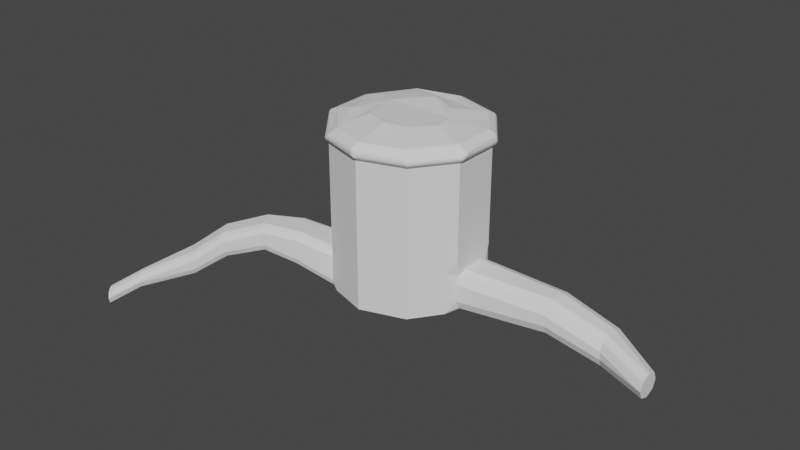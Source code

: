 # Source: Stump.blend  (saved by Blender 3.3.6; exported with 4.5.12 LTS)
import bpy
from mathutils import Matrix  # noqa: F401  (used for matrix-valued properties, if any)

bpy.ops.wm.read_factory_settings(use_empty=True)
scene = bpy.context.scene
scene.name = 'Scene'

# ---- collections
col_collection = bpy.data.collections.new('Collection'); scene.collection.children.link(col_collection)

# ---- world
world_world = bpy.data.worlds.new('World'); scene.world = world_world
world_world.use_nodes = True; world_world.node_tree.nodes.clear()
_N = world_world.node_tree.nodes; _L = world_world.node_tree.links
n0 = _N.new('ShaderNodeOutputWorld'); n0.name = 'World Output'; n0.location = (300, 300)
n1 = _N.new('ShaderNodeBackground'); n1.name = 'Background'; n1.location = (10, 300)
n1.inputs[0].default_value = (0.05088, 0.05088, 0.05088, 1.0)
_L.new(n1.outputs[0], n0.inputs[0])
n0.is_active_output = True
world_world.color = (0.05088, 0.05088, 0.05088)
world_world.use_sun_shadow = False
world_world.sun_shadow_jitter_overblur = 0.0

# ---- meshes
me_circle = bpy.data.meshes.new('Circle')
me_circle.from_pydata([(0.003077, 0.643, 1.293), (-0.3678, 0.522, 1.306), (-0.6084, 0.1987, 1.293), (-0.6084, -0.1987, 1.293), (-0.3748, -0.5202, 1.293), (0.003077, -0.643, 1.293), (0.381, -0.5202, 1.293), (0.6146, -0.1987, 1.293), (0.6146, 0.1987, 1.293), (0.381, 0.5202, 1.293), (0.01996, 0.4943, 1.446), (-0.2952, 0.4179, 1.479), (-0.4891, 0.1589, 1.466), (-0.4551, -0.2023, 1.481), (-0.3023, -0.4161, 1.466), (-5.554e-10, -0.5143, 1.466), (0.3023, -0.4161, 1.466), (0.4891, -0.1589, 1.466), (0.4962, 0.1763, 1.456), (0.3023, 0.4161, 1.466), (-0.02714, 0.3341, 1.519), (-0.1801, 0.2594, 1.506), (-0.3028, 0.09839, 1.497), (-0.3028, -0.09839, 1.493), (-0.2188, -0.2348, 1.502), (-0.008544, -0.3183, 1.507), (0.1871, -0.2576, 1.497), (0.3363, -0.08141, 1.499), (0.3028, 0.09839, 1.493), (0.1871, 0.2576, 1.493), (-0.5971, -0.194, 1.446), (-0.5971, 0.194, 1.446), (1.256e-09, 0.6278, 1.446), (0.369, 0.5079, 1.446), (-0.3084, -0.5234, 1.448), (-0.3619, 0.5097, 1.459), (0.5971, 0.194, 1.446), (1.256e-09, -0.6278, 1.446), (-0.03175, 0.7018, 1.387), (0.007845, 0.7015, 1.386), (-0.01497, 0.6932, 1.414), (-0.01195, 0.7042, 1.386), (-0.01459, 0.7042, 1.399), (-0.002498, 0.7009, 1.402), (-0.02509, 0.7023, 1.403), (-0.3987, 0.5822, 1.399), (-0.4118, 0.5642, 1.427), (-0.4306, 0.5605, 1.4), (-0.4065, 0.5781, 1.415), (-0.4181, 0.5735, 1.411), (-0.4261, 0.5656, 1.415), (-0.4158, 0.573, 1.398), (-0.6757, 0.2409, 1.391), (-0.6765, 0.2218, 1.415), (-0.6873, 0.2055, 1.39), (-0.6808, 0.2355, 1.405), (-0.6866, 0.2251, 1.401), (-0.6881, 0.213, 1.404), (-0.6835, 0.2238, 1.389), (-0.6812, -0.1917, 1.387), (-0.6683, -0.2057, 1.414), (-0.6665, -0.2274, 1.385), (-0.6805, -0.1985, 1.402), (-0.6783, -0.2092, 1.398), (-0.6708, -0.2196, 1.402), (-0.6762, -0.2104, 1.385), (-0.3987, -0.5579, 1.372), (-0.3497, -0.5746, 1.399), (-0.3527, -0.5869, 1.368), (-0.3751, -0.567, 1.386), (-0.3661, -0.5779, 1.382), (-0.3524, -0.5842, 1.385), (-0.3773, -0.5751, 1.37), (-0.03173, -0.6907, 1.385), (-0.0147, -0.6792, 1.415), (0.007126, -0.6906, 1.386), (-0.02436, -0.6883, 1.402), (-0.01473, -0.6904, 1.398), (-0.003443, -0.6869, 1.402), (-0.0123, -0.6932, 1.386), (0.3995, -0.5417, 1.411), (0.3814, -0.569, 1.386), (0.392, -0.5576, 1.401), (0.6712, -0.1608, 1.378), (0.6614, -0.1803, 1.402), (0.6706, -0.1699, 1.393), (0.657, 0.2029, 1.386), (0.6376, 0.2184, 1.415), (0.6438, 0.2391, 1.386), (0.6487, 0.2111, 1.402), (0.6482, 0.222, 1.399), (0.6427, 0.23, 1.402), (0.6525, 0.2218, 1.386), (0.3885, 0.5617, 1.414), (0.3809, 0.5802, 1.386), (0.4128, 0.5572, 1.386), (0.3859, 0.5746, 1.402), (0.395, 0.5705, 1.399), (0.3984, 0.5708, 1.386), (0.4023, 0.561, 1.402), (0.4189, 0.5536, 1.367), (0.387, 0.5768, 1.368), (0.4051, 0.5549, 1.334), (0.4045, 0.5673, 1.368), (0.407, 0.5643, 1.354), (0.3968, 0.5682, 1.35), (0.4148, 0.5563, 1.35), (-0.01088, 0.6862, 1.339), (0.01446, 0.6978, 1.368), (0.001686, 0.6955, 1.351), (0.3876, -0.5709, 1.367), (0.4186, -0.5489, 1.367), (0.4051, -0.5549, 1.334), (0.4045, -0.5618, 1.368), (0.4072, -0.5618, 1.354), (0.4151, -0.5543, 1.35), (0.3975, -0.5663, 1.35), (0.6711, -0.171, 1.367), (0.6543, -0.212, 1.334), (0.6561, -0.2194, 1.366), (0.6647, -0.1915, 1.35), (0.664, -0.2052, 1.354), (0.6587, -0.2182, 1.349), (0.6668, -0.1962, 1.367), (-0.3835, 0.5748, 1.36), (-0.4147, 0.5528, 1.36), (-0.3945, 0.5572, 1.348), (-0.4007, 0.5657, 1.361), (0.6618, 0.1998, 1.367), (0.6496, 0.2361, 1.367), (0.6543, 0.212, 1.334), (0.658, 0.2187, 1.368), (0.66, 0.2166, 1.354), (0.6547, 0.226, 1.35), (0.662, 0.2059, 1.35), (-0.02537, -0.6921, 1.368), (0.01397, -0.6923, 1.367), (0.001925, -0.6859, 1.334), (-0.005705, -0.6948, 1.368), (-0.001996, -0.6943, 1.354), (0.009062, -0.6926, 1.35), (-0.01259, -0.6917, 1.35), (0.6193, -0.187, 1.432), (0.5779, -0.1878, 1.45), (0.5971, -0.1745, 1.446), (0.598, -0.1901, 1.443), (0.3572, -0.4916, 1.45), (0.3765, -0.5235, 1.434), (0.3505, -0.5139, 1.446), (0.3677, -0.5077, 1.444), (-0.6529, 0.2322, 1.349), (-0.6645, 0.1966, 1.348), (-0.651, 0.2121, 1.335), (-0.6611, 0.2152, 1.348), (-0.4056, -0.5531, 1.364), (-0.3528, -0.5873, 1.368), (-0.4013, -0.555, 1.334), (-0.3812, -0.5731, 1.367), (-0.3936, -0.5672, 1.353), (-0.3778, -0.5735, 1.35), (-0.4077, -0.5571, 1.349), (-0.6603, -0.2306, 1.367), (-0.655, -0.1989, 1.339), (-0.6605, -0.2154, 1.351), (0.0, 0.6593, 1.34), (0.3875, 0.5334, 0.02118), (0.3875, 0.5334, 1.34), (0.627, 0.2037, 1.34), (0.627, -0.2037, 1.34), (0.3875, -0.5334, 0.02118), (0.3875, -0.5334, 1.34), (0.0, -0.6593, 0.02118), (0.0, -0.6593, 1.34), (-0.3875, -0.5334, 1.34), (-0.627, -0.2037, 1.34), (-0.627, 0.2037, 0.02118), (-0.627, 0.2037, 1.34), (-0.3875, 0.5334, 1.34), (0.3875, 0.5334, 0.3735), (0.3875, -0.5334, 0.3735), (0.0, -0.6593, 0.3735), (-0.627, 0.2037, 0.3735), (0.627, 0.2037, 0.1199), (0.627, 0.1026, 0.02118), (0.5697, 0.2826, 0.02118), (0.627, 0.1741, 0.05011), (0.627, -0.1034, 0.02118), (0.627, -0.2037, 0.1199), (0.5697, -0.2826, 0.02118), (0.627, -0.1743, 0.0501), (0.627, 0.1027, 0.3735), (0.627, 0.2037, 0.2735), (0.5697, 0.2826, 0.3735), (0.627, 0.2037, 0.471), (0.627, 0.1741, 0.3442), (0.627, -0.2037, 0.2734), (0.627, -0.1035, 0.3735), (0.627, -0.2037, 0.471), (0.5697, -0.2826, 0.3735), (0.627, -0.1744, 0.3442), (1.33, 0.2056, 0.2858), (1.33, 0.3068, 0.1857), (1.33, 0.2772, 0.2565), (1.33, 0.3068, 0.09239), (1.33, 0.2055, -0.006425), (1.33, 0.2771, 0.02252), (1.33, 0.06921, -0.006425), (1.33, -0.03114, 0.09238), (1.33, -0.001746, 0.02251), (1.33, -0.03114, 0.1856), (1.33, 0.06913, 0.2858), (1.33, -0.001772, 0.2565), (1.79, 0.2359, 0.1248), (1.79, 0.3373, 0.02465), (1.79, 0.3076, 0.09549), (1.79, 0.3373, -0.04196), (1.79, 0.2357, -0.1408), (1.79, 0.3076, -0.1118), (1.79, 0.1306, -0.1408), (1.79, 0.0302, -0.04197), (1.79, 0.05962, -0.1118), (1.79, 0.0302, 0.02459), (1.79, 0.1305, 0.1248), (1.79, 0.05959, 0.09547), (2.216, 0.114, -0.06862), (2.216, 0.01218, 0.03152), (2.216, 0.08415, 0.002187), (2.216, 0.01203, -0.1656), (2.216, 0.114, -0.06683), (2.216, 0.08411, -0.1367), (2.216, -0.114, -0.06684), (2.216, -0.01344, -0.1656), (2.216, -0.08452, -0.1367), (2.216, -0.01354, 0.03152), (2.216, -0.114, -0.06869), (2.216, -0.08455, 0.002167), (-0.113, 0.6226, 0.02118), (0.0, 0.6593, 0.1166), (0.09027, 0.6299, 0.02118), (-0.03309, 0.6485, 0.04914), (-0.3875, 0.5334, 0.1186), (-0.2728, 0.5706, 0.02118), (-0.4433, 0.4566, 0.02118), (-0.3539, 0.5443, 0.04972), (0.0, 0.6593, 0.2773), (-0.1126, 0.6227, 0.3735), (0.0, 0.6593, 0.4685), (0.09027, 0.6299, 0.3735), (-0.03298, 0.6486, 0.3454), (-0.274, 0.5702, 0.3735), (-0.3875, 0.5334, 0.2741), (-0.4433, 0.4566, 0.3735), (-0.3875, 0.5334, 0.4685), (-0.3543, 0.5442, 0.3444), (-1.468, 0.6253, -0.108), (-1.42, 0.5462, -0.01059), (-1.434, 0.5694, -0.0795), (-1.42, 0.5462, -0.01582), (-1.469, 0.6256, 0.08375), (-1.434, 0.5694, 0.05458), (-1.488, 0.6574, 0.08375), (-1.536, 0.7349, -0.01259), (-1.522, 0.7122, 0.05553), (-1.536, 0.7349, -0.01258), (-1.488, 0.6575, -0.108), (-1.522, 0.7122, -0.08008), (-1.126, 1.162, -0.02718), (-1.091, 1.072, -0.1227), (-1.115, 1.136, -0.09469), (-1.031, 0.9174, -0.1227), (-0.9967, 0.8287, -0.02511), (-1.007, 0.8547, -0.09409), (-1.091, 1.072, 0.1866), (-1.126, 1.162, 0.09024), (-1.115, 1.136, 0.1584), (-0.9967, 0.8287, 0.0869), (-1.031, 0.9177, 0.1866), (-1.007, 0.8547, 0.1574), (-0.4525, 0.9912, 0.3735), (-0.3734, 1.065, 0.2773), (-0.3966, 1.043, 0.3453), (-0.3734, 1.065, 0.1167), (-0.4528, 0.991, 0.02118), (-0.3967, 1.043, 0.04914), (-0.6715, 0.7871, 0.1187), (-0.5947, 0.8587, 0.02118), (-0.649, 0.8081, 0.04975), (-0.6715, 0.7871, 0.274), (-0.5955, 0.858, 0.3735), (-0.6492, 0.8079, 0.3444), (-1.342, -0.7761, 0.359), (-1.31, -0.8314, 0.4177), (-1.334, -0.7952, 0.4019), (-0.3875, -0.5334, 0.08734), (-0.4227, -0.4849, 0.02118), (-0.3307, -0.5518, 0.02118), (-0.3978, -0.5192, 0.04056), (-0.5918, -0.2522, 0.02118), (-0.627, -0.2037, 0.08745), (-0.627, -0.144, 0.02118), (-0.6167, -0.2179, 0.04059), (-1.337, -0.7657, 0.2671), (-1.298, -0.8069, 0.2009), (-1.324, -0.7748, 0.2217), (-1.187, -0.9687, 0.2527), (-1.219, -0.9134, 0.1932), (-1.195, -0.9495, 0.2092), (-0.4227, -0.485, 0.3735), (-0.3875, -0.5334, 0.3083), (-0.3307, -0.5518, 0.3735), (-0.3875, -0.5334, 0.4332), (-0.3978, -0.5192, 0.3544), (-0.627, -0.2037, 0.3082), (-0.5918, -0.2522, 0.3735), (-0.627, -0.2037, 0.4332), (-0.627, -0.144, 0.3735), (-0.6167, -0.2179, 0.3544), (-1.192, -0.979, 0.3445), (-1.232, -0.9378, 0.41), (-1.205, -0.9699, 0.3894), (-1.765, -1.437, -0.04509), (-1.8, -1.389, -0.1096), (-1.775, -1.423, -0.09073), (-1.8, -1.389, 0.0296), (-1.765, -1.437, -0.03571), (-1.775, -1.423, 0.01047), (-1.824, -1.356, -0.1096), (-1.859, -1.307, -0.04475), (-1.849, -1.321, -0.09063), (-1.859, -1.307, -0.03619), (-1.824, -1.356, 0.0296), (-1.849, -1.321, 0.01033), (-1.507, -0.9998, 0.03352), (-1.548, -0.9615, 0.0997), (-1.534, -0.9687, 0.0549), (-1.411, -1.145, 0.08141), (-1.442, -1.087, 0.02479), (-1.418, -1.124, 0.03938), (-1.522, -1.031, 0.2287), (-1.553, -0.973, 0.1728), (-1.546, -0.9939, 0.2143), (-1.457, -1.118, 0.22), (-1.417, -1.156, 0.1544), (-1.431, -1.149, 0.1988), (-1.029, -0.6228, 0.5165), (-1.065, -0.5742, 0.4528), (-1.054, -0.5884, 0.4978), (-1.065, -0.5742, 0.342), (-1.029, -0.6228, 0.2776), (-1.054, -0.5884, 0.2965), (-0.9024, -0.7976, 0.3423), (-0.9377, -0.749, 0.2776), (-0.9127, -0.7834, 0.2966), (-0.9024, -0.7976, 0.4526), (-0.9377, -0.749, 0.5165), (-0.9127, -0.7834, 0.4978), (-0.8087, -0.4528, 0.1953), (-0.8367, -0.4002, 0.259), (-0.8306, -0.4166, 0.2143), (-0.6867, -0.6381, 0.1925), (-0.6488, -0.6857, 0.2547), (-0.662, -0.6727, 0.2104), (-0.8232, -0.3938, 0.4275), (-0.785, -0.4417, 0.4897), (-0.8099, -0.4069, 0.4718), (-0.6353, -0.6793, 0.423), (-0.663, -0.6271, 0.4869), (-0.6413, -0.663, 0.4679), (-2.029, -1.555, -0.2795), (-1.994, -1.604, -0.2148), (-2.004, -1.589, -0.2605), (-2.088, -1.473, -0.2144), (-2.053, -1.522, -0.2795), (-2.078, -1.488, -0.2604), (-1.994, -1.604, -0.2057), (-2.029, -1.555, -0.1403), (-2.004, -1.589, -0.1594), (-2.053, -1.522, -0.1403), (-2.088, -1.473, -0.2062), (-2.078, -1.488, -0.1596)], [], [(162, 156, 4, 3), (130, 102, 9, 8), (137, 112, 6, 5), (112, 118, 7, 6), (126, 125, 150, 152, 2, 1), (36, 144, 143, 17, 18), (156, 137, 5, 4), (107, 124, 126, 1, 0), (118, 130, 8, 7), (30, 31, 12, 13), (32, 33, 19, 10), (146, 148, 37, 15, 16), (34, 30, 13, 14), (35, 32, 10, 11), (143, 146, 16, 17), (37, 34, 14, 15), (31, 35, 11, 12), (33, 36, 18, 19), (152, 151, 162, 3, 2), (17, 16, 26, 27), (14, 13, 23, 24), (11, 10, 20, 21), (18, 17, 27, 28), (15, 14, 24, 25), (12, 11, 21, 22), (19, 18, 28, 29), (16, 15, 25, 26), (13, 12, 22, 23), (10, 19, 29, 20), (21, 20, 29, 28, 27, 26, 25, 24, 23, 22), (84, 80, 147, 142), (102, 107, 0, 9), (60, 53, 31, 30), (80, 74, 37, 148, 147), (93, 87, 36, 33), (40, 93, 33, 32), (74, 67, 34, 37), (87, 84, 142, 144, 36), (38, 45, 124, 107), (67, 60, 30, 34), (75, 81, 110, 136), (88, 95, 100, 129), (47, 52, 150, 125), (68, 73, 135, 155), (83, 86, 128, 117), (94, 39, 108, 101), (61, 66, 154, 161), (80, 84, 119, 111), (53, 46, 35, 31), (54, 59, 162, 151), (38, 41, 42, 44), (39, 43, 42, 41), (40, 44, 42, 43), (45, 48, 49, 51), (46, 50, 49, 48), (47, 51, 49, 50), (52, 55, 56, 58), (53, 57, 56, 55), (54, 58, 56, 57), (59, 62, 63, 65), (60, 64, 63, 62), (61, 65, 63, 64), (66, 69, 70, 72), (67, 71, 70, 69), (68, 72, 70, 71), (73, 76, 77, 79), (74, 78, 77, 76), (75, 79, 77, 78), (86, 89, 90, 92), (87, 91, 90, 89), (88, 92, 90, 91), (93, 96, 97, 99), (94, 98, 97, 96), (95, 99, 97, 98), (100, 103, 104, 106), (101, 105, 104, 103), (102, 106, 104, 105), (110, 113, 114, 116), (111, 115, 114, 113), (112, 116, 114, 115), (117, 120, 121, 123), (118, 122, 121, 120), (119, 123, 121, 122), (124, 127, 126), (127, 125, 126), (128, 131, 132, 134), (129, 133, 132, 131), (130, 134, 132, 133), (135, 138, 139, 141), (136, 140, 139, 138), (137, 141, 139, 140), (142, 145, 144), (145, 143, 144), (146, 149, 148), (149, 147, 148), (150, 153, 152), (153, 151, 152), (154, 157, 158, 160), (155, 159, 158, 157), (156, 160, 158, 159), (45, 38, 44, 48), (48, 44, 40, 46), (52, 47, 50, 55), (55, 50, 46, 53), (59, 54, 57, 62), (62, 57, 53, 60), (66, 61, 64, 69), (69, 64, 60, 67), (73, 68, 71, 76), (76, 71, 67, 74), (81, 75, 78, 82), (82, 78, 74, 80), (86, 83, 85, 89), (89, 85, 84, 87), (95, 88, 91, 99), (99, 91, 87, 93), (39, 94, 96, 43), (43, 96, 93, 40), (100, 95, 98, 103), (103, 98, 94, 101), (110, 81, 82, 113), (113, 82, 80, 111), (38, 107, 109, 41), (41, 109, 108, 39), (83, 117, 123, 85), (85, 123, 119, 84), (47, 125, 127, 51), (51, 127, 124, 45), (88, 129, 131, 92), (92, 131, 128, 86), (75, 136, 138, 79), (79, 138, 135, 73), (156, 162, 163, 160), (160, 163, 161, 154), (146, 143, 145, 149), (149, 145, 142, 147), (118, 112, 115, 122), (122, 115, 111, 119), (112, 137, 140, 116), (116, 140, 136, 110), (107, 102, 105, 109), (109, 105, 101, 108), (102, 130, 133, 106), (106, 133, 129, 100), (130, 118, 120, 134), (134, 120, 117, 128), (150, 52, 58, 153), (153, 58, 54, 151), (61, 161, 163, 65), (65, 163, 162, 59), (68, 155, 157, 72), (72, 157, 154, 66), (137, 156, 159, 141), (141, 159, 155, 135), (46, 40, 32, 35), (181, 176, 177, 252, 251), (198, 197, 168, 170, 179), (190, 196, 210, 200), (203, 201, 213, 215), (179, 170, 172, 180), (315, 314, 174, 176, 181), (307, 313, 363, 366), (326, 321, 368, 372), (166, 164, 177, 176, 174, 173, 172, 170, 168, 167), (254, 256, 255, 257, 259, 258, 260, 262, 261, 263, 265, 264), (249, 245, 278, 288), (186, 183, 204, 206), (247, 246, 164, 166, 178), (240, 250, 287, 284), (302, 305, 336, 332), (368, 370, 369, 374, 376, 375, 377, 379, 378, 371, 373, 372), (293, 308, 365, 360), (169, 179, 180, 171), (190, 193, 167, 168, 197, 196), (188, 187, 195, 198, 179, 169), (182, 191, 201, 203), (244, 237, 281, 279), (206, 204, 216, 218), (195, 187, 207, 209), (178, 166, 167, 193, 192), (236, 241, 285, 282), (221, 219, 230, 234), (209, 207, 219, 221), (215, 213, 224, 228), (200, 210, 222, 212), (348, 351, 305, 302), (227, 229, 228, 224, 226, 225, 233, 235, 234, 230, 232, 231), (212, 222, 233, 225), (218, 216, 227, 231), (182, 185, 184), (185, 183, 184), (186, 189, 188), (189, 187, 188), (190, 194, 191, 192, 193), (195, 199, 196, 197, 198), (186, 206, 208, 189), (189, 208, 207, 187), (210, 196, 199, 211), (211, 199, 195, 209), (182, 203, 205, 185), (185, 205, 204, 183), (201, 191, 194, 202), (202, 194, 190, 200), (209, 221, 223, 211), (211, 223, 222, 210), (213, 201, 202, 214), (214, 202, 200, 212), (203, 215, 217, 205), (205, 217, 216, 204), (219, 207, 208, 220), (220, 208, 206, 218), (215, 228, 229, 217), (217, 229, 227, 216), (230, 219, 220, 232), (232, 220, 218, 231), (233, 222, 223, 235), (235, 223, 221, 234), (212, 225, 226, 214), (214, 226, 224, 213), (165, 178, 192, 191, 182, 184), (249, 252, 177, 164, 246, 245), (175, 181, 251, 250, 240, 242), (238, 237, 244, 247, 178, 165), (276, 272, 260, 258), (284, 287, 275, 270), (279, 281, 266, 273), (288, 278, 272, 276), (270, 275, 257, 255), (282, 285, 269, 267), (267, 269, 254, 264), (273, 266, 263, 261), (236, 239, 238), (239, 237, 238), (240, 243, 242), (243, 241, 242), (244, 248, 245, 246, 247), (249, 253, 250, 251, 252), (260, 272, 274, 262), (262, 274, 273, 261), (263, 266, 268, 265), (265, 268, 267, 264), (282, 267, 268, 283), (283, 268, 266, 281), (270, 255, 256, 271), (271, 256, 254, 269), (276, 258, 259, 277), (277, 259, 257, 275), (285, 241, 243, 286), (286, 243, 240, 284), (279, 273, 274, 280), (280, 274, 272, 278), (284, 270, 271, 286), (286, 271, 269, 285), (275, 287, 289, 277), (277, 289, 288, 276), (236, 282, 283, 239), (239, 283, 281, 237), (287, 250, 253, 289), (289, 253, 249, 288), (244, 279, 280, 248), (248, 280, 278, 245), (297, 294, 359, 356), (356, 359, 351, 348), (360, 365, 353, 350), (362, 357, 347, 345), (366, 363, 344, 354), (307, 310, 173, 174, 314, 313), (236, 238, 165, 184, 183, 186, 188, 169, 171, 295, 294, 297, 299, 175, 242, 241), (345, 347, 301, 290), (335, 342, 324, 320), (323, 330, 377, 375), (320, 324, 374, 369), (341, 338, 330, 323), (318, 291, 338, 341), (290, 301, 333, 339), (304, 317, 342, 335), (350, 353, 317, 304), (180, 172, 173, 310, 309), (171, 180, 309, 308, 293, 295), (299, 298, 312, 315, 181, 175), (312, 298, 357, 362), (332, 336, 321, 326), (339, 333, 327, 329), (329, 327, 371, 378), (293, 296, 295), (296, 294, 295), (297, 300, 299), (300, 298, 299), (307, 311, 308, 309, 310), (312, 316, 313, 314, 315), (351, 359, 361, 352), (352, 361, 360, 350), (333, 301, 303, 334), (334, 303, 302, 332), (297, 356, 358, 300), (300, 358, 357, 298), (318, 341, 343, 319), (319, 343, 342, 317), (324, 342, 343, 325), (325, 343, 341, 323), (350, 304, 306, 352), (352, 306, 305, 351), (330, 338, 340, 331), (331, 340, 339, 329), (304, 335, 337, 306), (306, 337, 336, 305), (354, 318, 319, 355), (355, 319, 317, 353), (301, 347, 349, 303), (303, 349, 348, 302), (356, 348, 349, 358), (358, 349, 347, 357), (345, 290, 292, 346), (346, 292, 291, 344), (359, 294, 296, 361), (361, 296, 293, 360), (290, 339, 340, 292), (292, 340, 338, 291), (363, 313, 316, 364), (364, 316, 312, 362), (366, 354, 355, 367), (367, 355, 353, 365), (332, 326, 328, 334), (334, 328, 327, 333), (335, 320, 322, 337), (337, 322, 321, 336), (344, 363, 364, 346), (346, 364, 362, 345), (307, 366, 367, 311), (311, 367, 365, 308), (323, 375, 376, 325), (325, 376, 374, 324), (368, 321, 322, 370), (370, 322, 320, 369), (371, 327, 328, 373), (373, 328, 326, 372), (377, 330, 331, 379), (379, 331, 329, 378), (354, 344, 291, 318)])
_uv = me_circle.uv_layers.new(name='UVMap')
_uv.uv.foreach_set('vector', [0.923, 0.7981, 0.923, 0.8818, 0.9152, 0.8807, 0.9144, 0.8045, 0.9297, 0.005075, 0.9297, 0.08718, 0.9218, 0.0842, 0.9218, 0.00723, 0.9365, 0.5459, 0.9365, 0.6281, 0.929, 0.6256, 0.929, 0.5486, 0.9381, 0.694, 0.9381, 0.7762, 0.9306, 0.7735, 0.9306, 0.6965, 0.3752, 0.8963, 0.3725, 0.8933, 0.3726, 0.8159, 0.3752, 0.8129, 0.3837, 0.8155, 0.3837, 0.8937, 0.4161, 0.7658, 0.4161, 0.8371, 0.4123, 0.8397, 0.3951, 0.834, 0.3965, 0.7691, 0.931, 0.272, 0.931, 0.3542, 0.9233, 0.352, 0.9233, 0.275, 0.898, 0.2178, 0.8961, 0.1424, 0.8987, 0.1393, 0.9072, 0.1421, 0.9072, 0.2177, 0.601, 0.8522, 0.601, 0.9343, 0.5934, 0.9315, 0.5934, 0.8545, 0.506, 0.6594, 0.506, 0.7345, 0.4852, 0.7279, 0.4786, 0.658, 0.02848, 0.7471, 0.02848, 0.8223, 0.007655, 0.8154, 0.005075, 0.7588, 0.315, 0.8397, 0.3112, 0.8372, 0.3112, 0.7658, 0.3323, 0.7725, 0.3323, 0.8341, 0.8242, 0.005075, 0.8242, 0.0899, 0.8045, 0.07078, 0.8095, 0.02004, 0.4209, 0.6818, 0.4209, 0.7556, 0.3951, 0.7513, 0.4001, 0.6886, 0.05406, 0.8821, 0.05406, 0.8093, 0.07136, 0.8149, 0.07136, 0.8765, 0.5401, 0.7821, 0.5401, 0.8452, 0.52, 0.8508, 0.5192, 0.7893, 0.668, 0.752, 0.668, 0.8284, 0.6471, 0.8219, 0.6473, 0.7591, 0.1026, 0.755, 0.1026, 0.8302, 0.08482, 0.8214, 0.08174, 0.7617, 0.8038, 0.9031, 0.8011, 0.9002, 0.803, 0.8235, 0.8121, 0.8232, 0.8121, 0.9001, 0.6052, 0.6972, 0.6052, 0.7588, 0.5689, 0.747, 0.5722, 0.7024, 0.3821, 0.7518, 0.3821, 0.8028, 0.3464, 0.8021, 0.3485, 0.7712, 0.7601, 0.6958, 0.7601, 0.7587, 0.7325, 0.7425, 0.7253, 0.7103, 0.7349, 0.005075, 0.7349, 0.06996, 0.7049, 0.05541, 0.6977, 0.02077, 0.6857, 0.6803, 0.6857, 0.7419, 0.6471, 0.7375, 0.6499, 0.6938, 0.7552, 0.3021, 0.7552, 0.3648, 0.7191, 0.3536, 0.7195, 0.3144, 0.3849, 0.6818, 0.3849, 0.7416, 0.3464, 0.7295, 0.3483, 0.6915, 0.1186, 0.6833, 0.1186, 0.7449, 0.08174, 0.7348, 0.08233, 0.695, 0.4684, 0.658, 0.4684, 0.7282, 0.4337, 0.7133, 0.4372, 0.6753, 0.2597, 0.7828, 0.2581, 0.7261, 0.2938, 0.7386, 0.2917, 0.7828, 0.06836, 0.3934, 0.03552, 0.3903, 0.007969, 0.3557, 0.005075, 0.3177, 0.01783, 0.2847, 0.06036, 0.2708, 0.09882, 0.2807, 0.125, 0.3158, 0.125, 0.3468, 0.105, 0.3793, 0.4623, 0.8218, 0.4623, 0.9083, 0.4565, 0.908, 0.4563, 0.8275, 0.9244, 0.3926, 0.9244, 0.4771, 0.9169, 0.4718, 0.9163, 0.3948, 0.2288, 0.8025, 0.2288, 0.8853, 0.2136, 0.8798, 0.215, 0.8047, 0.9132, 0.272, 0.9132, 0.3566, 0.9044, 0.3508, 0.9048, 0.2794, 0.9083, 0.2752, 0.9189, 0.5459, 0.9189, 0.628, 0.9098, 0.6271, 0.9097, 0.5519, 0.9042, 0.7981, 0.9042, 0.8803, 0.8933, 0.8798, 0.8933, 0.8046, 0.3233, 0.8499, 0.3233, 0.9178, 0.3112, 0.9133, 0.3128, 0.8503, 0.4462, 0.8218, 0.4462, 0.8992, 0.4379, 0.8999, 0.4337, 0.8971, 0.438, 0.8258, 0.9173, 0.2125, 0.9193, 0.1393, 0.9266, 0.1416, 0.9266, 0.2151, 0.8877, 0.3926, 0.8877, 0.4871, 0.8757, 0.48, 0.875, 0.3952, 0.603, 0.769, 0.603, 0.8412, 0.5994, 0.842, 0.5994, 0.7699, 0.04224, 0.7481, 0.04224, 0.8218, 0.03863, 0.8206, 0.03863, 0.7471, 0.5276, 0.8626, 0.5276, 0.9349, 0.5192, 0.9323, 0.5198, 0.861, 0.1853, 0.9909, 0.182, 0.9329, 0.1854, 0.9319, 0.1854, 0.9908, 0.5726, 0.9238, 0.5726, 0.9905, 0.5689, 0.9896, 0.5706, 0.9219, 0.9816, 0.632, 0.9816, 0.6827, 0.9781, 0.6817, 0.9781, 0.6312, 0.7873, 0.8687, 0.7873, 0.9508, 0.7857, 0.9493, 0.7838, 0.8701, 0.5089, 0.5651, 0.5089, 0.6476, 0.5016, 0.6424, 0.5002, 0.5673, 0.2976, 0.7929, 0.2976, 0.8769, 0.2837, 0.8745, 0.2823, 0.7982, 0.8945, 0.9514, 0.8933, 0.8956, 0.9022, 0.8905, 0.9022, 0.9466, 0.8863, 0.3817, 0.8873, 0.3783, 0.8894, 0.3796, 0.8895, 0.3817, 0.9063, 0.1042, 0.9057, 0.1079, 0.9039, 0.1079, 0.9035, 0.1054, 0.934, 0.2316, 0.9318, 0.2308, 0.9324, 0.2288, 0.934, 0.2279, 0.84, 0.6584, 0.8434, 0.6597, 0.843, 0.6621, 0.8405, 0.6621, 0.92, 0.6507, 0.9168, 0.6507, 0.9178, 0.6487, 0.92, 0.6475, 0.8776, 0.1181, 0.8776, 0.1218, 0.8751, 0.1213, 0.8745, 0.1192, 0.9301, 0.6475, 0.933, 0.6484, 0.9326, 0.6505, 0.9302, 0.6505, 0.925, 0.3803, 0.9261, 0.3777, 0.927, 0.3799, 0.927, 0.3822, 0.9389, 0.3675, 0.9365, 0.367, 0.9374, 0.3648, 0.9389, 0.3646, 0.9198, 0.6781, 0.9168, 0.6774, 0.9174, 0.6756, 0.9198, 0.6748, 0.9194, 0.1077, 0.9165, 0.1073, 0.9176, 0.105, 0.9194, 0.1042, 0.848, 0.6733, 0.8473, 0.6769, 0.8447, 0.6769, 0.8445, 0.6744, 0.7931, 0.2847, 0.79, 0.2803, 0.7908, 0.2776, 0.7931, 0.2794, 0.8218, 0.3812, 0.819, 0.3807, 0.8198, 0.378, 0.8218, 0.376, 0.8055, 0.3809, 0.8065, 0.376, 0.8085, 0.3781, 0.8088, 0.3809, 0.9287, 0.1185, 0.9287, 0.1219, 0.927, 0.1216, 0.9258, 0.1193, 0.9324, 0.6781, 0.93, 0.677, 0.931, 0.6749, 0.9324, 0.6745, 0.891, 0.1181, 0.8909, 0.1215, 0.8885, 0.1215, 0.8878, 0.1193, 0.8327, 0.3783, 0.8361, 0.3799, 0.8357, 0.382, 0.8332, 0.382, 0.9264, 0.3675, 0.9233, 0.3675, 0.9238, 0.3656, 0.9255, 0.3643, 0.8567, 0.2536, 0.8567, 0.2573, 0.8543, 0.257, 0.8535, 0.2552, 0.9296, 0.6641, 0.9308, 0.6609, 0.9321, 0.6618, 0.9324, 0.6641, 0.9325, 0.1074, 0.9296, 0.1074, 0.9299, 0.105, 0.9313, 0.1042, 0.8668, 0.2536, 0.8702, 0.2548, 0.8697, 0.257, 0.8672, 0.257, 0.8644, 0.1181, 0.8644, 0.1216, 0.8618, 0.1208, 0.861, 0.1188, 0.8827, 0.2536, 0.8827, 0.2578, 0.8812, 0.2579, 0.8804, 0.2553, 0.9149, 0.3822, 0.9126, 0.3805, 0.9134, 0.3784, 0.9149, 0.3779, 0.8255, 0.5134, 0.8291, 0.5139, 0.8291, 0.5166, 0.827, 0.5171, 0.8433, 0.2573, 0.8398, 0.2573, 0.8399, 0.2551, 0.8423, 0.2538, 0.8494, 0.3783, 0.8494, 0.3822, 0.8473, 0.3815, 0.8463, 0.3795, 0.7816, 0.376, 0.7816, 0.3806, 0.7792, 0.3817, 0.7785, 0.3789, 0.8416, 0.5311, 0.8384, 0.5311, 0.8387, 0.529, 0.8405, 0.5272, 0.686, 0.2509, 0.6865, 0.2466, 0.6888, 0.2484, 0.6893, 0.2509, 0.9191, 0.6609, 0.9194, 0.6646, 0.9168, 0.6646, 0.9012, 0.1211, 0.9032, 0.1181, 0.9032, 0.1227, 0.8427, 0.5134, 0.8427, 0.5171, 0.84, 0.5165, 0.8393, 0.5144, 0.7536, 0.2916, 0.7551, 0.2878, 0.7573, 0.2882, 0.7573, 0.2909, 0.8508, 0.1218, 0.8475, 0.1218, 0.8478, 0.1195, 0.8495, 0.1181, 0.8996, 0.3779, 0.9024, 0.3792, 0.9017, 0.3817, 0.8997, 0.3817, 0.8728, 0.3817, 0.8734, 0.3783, 0.8754, 0.3791, 0.8761, 0.3817, 0.9157, 0.1185, 0.9157, 0.1227, 0.9142, 0.1224, 0.9134, 0.1204, 0.8371, 0.1181, 0.8374, 0.1223, 0.8343, 0.1223, 0.8596, 0.3822, 0.8603, 0.3783, 0.8626, 0.3822, 0.8297, 0.2535, 0.8297, 0.2573, 0.8262, 0.2565, 0.7191, 0.4144, 0.7214, 0.4117, 0.7214, 0.4171, 0.9318, 0.243, 0.9346, 0.2417, 0.9346, 0.2448, 0.9318, 0.258, 0.9337, 0.2549, 0.9337, 0.2588, 0.7683, 0.376, 0.7683, 0.3821, 0.766, 0.3794, 0.7654, 0.376, 0.7799, 0.2776, 0.7799, 0.2839, 0.7777, 0.2861, 0.7769, 0.2825, 0.8161, 0.26, 0.8134, 0.2593, 0.8141, 0.2559, 0.8161, 0.2535, 0.9798, 0.4668, 0.9798, 0.3936, 0.9828, 0.3926, 0.9828, 0.4686, 0.9839, 0.3511, 0.9839, 0.2733, 0.9861, 0.272, 0.9861, 0.3529, 0.9841, 0.07879, 0.9839, 0.006449, 0.9868, 0.005075, 0.9868, 0.08005, 0.5378, 0.9433, 0.5378, 0.8625, 0.5401, 0.861, 0.5401, 0.9449, 0.965, 0.6817, 0.9652, 0.6259, 0.968, 0.6246, 0.968, 0.6827, 0.9714, 0.3535, 0.9715, 0.2737, 0.9737, 0.272, 0.9737, 0.3548, 0.9531, 0.4765, 0.953, 0.3943, 0.9562, 0.3926, 0.9562, 0.4808, 0.4197, 0.9398, 0.4199, 0.8515, 0.4224, 0.8498, 0.4224, 0.9442, 0.3113, 0.9861, 0.3112, 0.9281, 0.3146, 0.928, 0.3146, 0.987, 0.1957, 0.9917, 0.1955, 0.9326, 0.1983, 0.9319, 0.1983, 0.9919, 0.9784, 0.612, 0.9782, 0.5397, 0.9814, 0.5385, 0.9814, 0.6149, 0.3335, 0.9322, 0.3338, 0.8515, 0.336, 0.8499, 0.336, 0.9345, 0.08174, 0.9924, 0.08203, 0.9257, 0.08494, 0.924, 0.08494, 0.9945, 0.6652, 0.9835, 0.6657, 0.913, 0.6677, 0.9118, 0.6677, 0.9856, 0.969, 0.9518, 0.9689, 0.8781, 0.9722, 0.8766, 0.9722, 0.9533, 0.6343, 0.9723, 0.6343, 0.8956, 0.6369, 0.894, 0.6369, 0.9734, 0.9918, 0.6819, 0.9918, 0.6313, 0.9949, 0.6312, 0.9949, 0.6839, 0.9814, 0.2197, 0.9813, 0.1405, 0.9835, 0.1393, 0.9835, 0.2215, 0.818, 0.6782, 0.818, 0.6744, 0.8213, 0.6733, 0.8213, 0.6771, 0.8255, 0.5319, 0.8255, 0.5282, 0.8283, 0.5272, 0.8283, 0.5309, 0.7451, 0.3809, 0.7451, 0.3772, 0.7487, 0.3749, 0.7487, 0.3817, 0.572, 0.2485, 0.5721, 0.2418, 0.5755, 0.2406, 0.5755, 0.2495, 0.5618, 0.2406, 0.5618, 0.2503, 0.5584, 0.2486, 0.5584, 0.2416, 0.7976, 0.6695, 0.7976, 0.6765, 0.7946, 0.6739, 0.7946, 0.6702, 0.8, 0.259, 0.8, 0.2562, 0.8032, 0.2534, 0.8032, 0.26, 0.6365, 0.2502, 0.6363, 0.2439, 0.6396, 0.2411, 0.6396, 0.25, 0.7115, 0.128, 0.7115, 0.1201, 0.715, 0.1193, 0.715, 0.1269, 0.6977, 0.1279, 0.6977, 0.1203, 0.7013, 0.1193, 0.7013, 0.1271, 0.6588, 0.2512, 0.6588, 0.2475, 0.6625, 0.2466, 0.6625, 0.2504, 0.7917, 0.3808, 0.7918, 0.377, 0.7953, 0.376, 0.7953, 0.3799, 0.6759, 0.2473, 0.6759, 0.2511, 0.6726, 0.2502, 0.6726, 0.2466, 0.8315, 0.677, 0.8315, 0.6733, 0.8344, 0.6742, 0.8344, 0.6777, 0.9607, 0.005075, 0.9607, 0.0888, 0.9584, 0.08729, 0.9579, 0.005693, 0.7551, 0.7688, 0.7551, 0.8504, 0.752, 0.8483, 0.7521, 0.7691, 0.9645, 0.6131, 0.9646, 0.5404, 0.968, 0.5385, 0.968, 0.6145, 0.9549, 0.2182, 0.9551, 0.1422, 0.9581, 0.1393, 0.9581, 0.2197, 0.9737, 0.005075, 0.9737, 0.0835, 0.9708, 0.08186, 0.9708, 0.005093, 0.9696, 0.3926, 0.9696, 0.4693, 0.9663, 0.4681, 0.9664, 0.3931, 0.9822, 0.7792, 0.9822, 0.857, 0.9792, 0.8567, 0.9792, 0.7817, 0.9826, 0.694, 0.9826, 0.769, 0.9792, 0.7683, 0.9792, 0.6961, 0.9613, 0.272, 0.9613, 0.3566, 0.9592, 0.3542, 0.9587, 0.2738, 0.636, 0.6314, 0.636, 0.6851, 0.6325, 0.6841, 0.6327, 0.6335, 0.9683, 0.2187, 0.9683, 0.1393, 0.9712, 0.1419, 0.9712, 0.2184, 0.9657, 0.7705, 0.9657, 0.694, 0.969, 0.6963, 0.969, 0.7698, 0.9852, 0.8766, 0.9852, 0.9533, 0.9824, 0.9504, 0.9824, 0.8783, 0.3984, 0.9215, 0.3984, 0.9936, 0.3951, 0.9904, 0.3951, 0.9227, 0.7281, 0.1193, 0.7281, 0.1282, 0.7252, 0.1288, 0.7252, 0.1202, 0.7214, 0.3749, 0.7214, 0.3835, 0.7192, 0.3844, 0.7191, 0.3756, 0.7316, 0.3806, 0.7318, 0.3769, 0.7349, 0.3749, 0.7349, 0.3821, 0.4118, 0.5691, 0.4121, 0.5619, 0.4145, 0.5606, 0.4145, 0.5709, 0.7943, 0.111, 0.7943, 0.111, 0.7943, 0.1168, 0.7936, 0.116, 0.7199, 0.3945, 0.7205, 0.3954, 0.7205, 0.4015, 0.7191, 0.3998, 0.9945, 0.5385, 0.9945, 0.6113, 0.9916, 0.6055, 0.9915, 0.5396, 0.09851, 0.924, 0.09851, 0.99, 0.09511, 0.9846, 0.09509, 0.9256, 0.8996, 0.5459, 0.8996, 0.6268, 0.8868, 0.6256, 0.8868, 0.5518, 0.4337, 0.4491, 0.4337, 0.2619, 0.5091, 0.2614, 0.5091, 0.4302, 0.4915, 0.4487, 0.5742, 0.2624, 0.5915, 0.2817, 0.5915, 0.4499, 0.5192, 0.4484, 0.5192, 0.2614, 0.5587, 0.5978, 0.5192, 0.6033, 0.5326, 0.4637, 0.5587, 0.46, 0.7253, 0.776, 0.7419, 0.7688, 0.7419, 0.8504, 0.73, 0.8555, 0.3464, 0.4492, 0.3464, 0.2621, 0.4235, 0.2614, 0.4235, 0.4484, 0.06797, 0.4054, 0.07877, 0.4172, 0.07877, 0.5924, 0.005075, 0.5903, 0.005075, 0.4036, 0.6223, 0.6314, 0.6223, 0.6871, 0.5709, 0.6802, 0.5689, 0.6373, 0.6551, 0.967, 0.6471, 0.9669, 0.6471, 0.9118, 0.6551, 0.912, 0.2016, 0.0295, 0.2479, 0.0934, 0.2479, 0.1724, 0.2016, 0.2362, 0.1265, 0.2606, 0.05146, 0.2362, 0.005075, 0.1723, 0.005075, 0.09334, 0.05146, 0.02946, 0.1265, 0.005075, 0.5482, 0.2187, 0.5481, 0.2323, 0.5378, 0.2421, 0.5387, 0.2417, 0.5241, 0.2421, 0.5139, 0.2327, 0.5111, 0.2262, 0.5114, 0.2128, 0.5215, 0.2031, 0.5215, 0.2031, 0.5356, 0.2028, 0.5454, 0.212, 0.6553, 0.4524, 0.6852, 0.4386, 0.6852, 0.5357, 0.6473, 0.5356, 0.3464, 0.4593, 0.3858, 0.4651, 0.3858, 0.6029, 0.3597, 0.5991, 0.3118, 0.459, 0.3281, 0.4771, 0.3281, 0.6458, 0.2581, 0.6471, 0.2581, 0.4599, 0.2136, 0.7254, 0.2436, 0.7266, 0.2436, 0.7923, 0.2136, 0.7912, 0.7653, 0.8024, 0.791, 0.8035, 0.791, 0.8585, 0.7699, 0.8576, 0.8627, 0.5224, 0.8633, 0.5138, 0.8704, 0.5077, 0.872, 0.5071, 0.8816, 0.507, 0.888, 0.5132, 0.8908, 0.5203, 0.8902, 0.529, 0.8829, 0.5352, 0.8814, 0.5357, 0.8719, 0.5357, 0.8655, 0.5296, 0.5566, 0.6937, 0.5192, 0.673, 0.5267, 0.6135, 0.5566, 0.6267, 0.2034, 0.6353, 0.1352, 0.6347, 0.1352, 0.5575, 0.2034, 0.5581, 0.4761, 0.4602, 0.4901, 0.4795, 0.4901, 0.6478, 0.4337, 0.646, 0.4337, 0.4777, 0.4475, 0.4593, 0.6016, 0.2796, 0.6208, 0.262, 0.6505, 0.2614, 0.6699, 0.2783, 0.6699, 0.3333, 0.6016, 0.3346, 0.1186, 0.6715, 0.08892, 0.6731, 0.1006, 0.551, 0.1186, 0.55, 0.2447, 0.7153, 0.2136, 0.7153, 0.2136, 0.6085, 0.2447, 0.6084, 0.396, 0.4593, 0.4224, 0.4608, 0.4224, 0.5504, 0.402, 0.5493, 0.08892, 0.4036, 0.1186, 0.4051, 0.1186, 0.5399, 0.1006, 0.5389, 0.3362, 0.2617, 0.3362, 0.4488, 0.2581, 0.4484, 0.2581, 0.2802, 0.2768, 0.2614, 0.6593, 0.1393, 0.6888, 0.1531, 0.6964, 0.2364, 0.6588, 0.2364, 0.182, 0.8607, 0.1941, 0.8651, 0.182, 0.9216, 0.1824, 0.9217, 0.8057, 0.272, 0.8225, 0.2786, 0.8177, 0.3659, 0.8057, 0.3611, 0.8816, 0.2744, 0.8943, 0.272, 0.8939, 0.3624, 0.8943, 0.3624, 0.7217, 0.528, 0.6953, 0.5293, 0.7014, 0.4397, 0.7217, 0.4386, 0.7956, 0.3653, 0.7654, 0.3659, 0.7699, 0.3028, 0.7956, 0.3021, 0.6184, 0.2061, 0.6262, 0.2147, 0.6261, 0.229, 0.6262, 0.2286, 0.6182, 0.2404, 0.6071, 0.2426, 0.6037, 0.2414, 0.5961, 0.2327, 0.5963, 0.2183, 0.5962, 0.2186, 0.6041, 0.207, 0.6151, 0.2049, 0.791, 0.7922, 0.773, 0.7826, 0.7866, 0.6961, 0.791, 0.6984, 0.7763, 0.01454, 0.7943, 0.005075, 0.7943, 0.09853, 0.7899, 0.1008, 0.6016, 0.4267, 0.6159, 0.4258, 0.6159, 0.4492, 0.9009, 0.6575, 0.9067, 0.6475, 0.9067, 0.6802, 0.9198, 0.5328, 0.9157, 0.5198, 0.9198, 0.4963, 0.6363, 0.213, 0.6473, 0.2049, 0.6473, 0.231, 0.5617, 0.2068, 0.5725, 0.2098, 0.5849, 0.2028, 0.5849, 0.2298, 0.5584, 0.2305, 0.8961, 0.2563, 0.9032, 0.2441, 0.9022, 0.2348, 0.9217, 0.2279, 0.9217, 0.2538, 0.7434, 0.1426, 0.7434, 0.283, 0.7303, 0.2797, 0.7303, 0.1393, 0.7667, 0.1429, 0.7667, 0.2776, 0.7536, 0.2741, 0.7536, 0.1393, 0.7201, 0.1393, 0.7201, 0.2796, 0.7066, 0.2828, 0.7066, 0.1426, 0.7319, 0.5293, 0.7319, 0.3935, 0.7461, 0.3926, 0.7461, 0.5284, 0.1958, 0.6481, 0.1958, 0.7696, 0.182, 0.7669, 0.182, 0.6455, 0.7392, 0.5478, 0.7392, 0.6856, 0.7253, 0.6837, 0.7253, 0.5459, 0.7898, 0.1393, 0.7898, 0.262, 0.7769, 0.2674, 0.7769, 0.1448, 0.7628, 0.5459, 0.7628, 0.6836, 0.7494, 0.6856, 0.7493, 0.5478, 0.8715, 0.007522, 0.8715, 0.09664, 0.8574, 0.09419, 0.8574, 0.005075, 0.8766, 0.5459, 0.8766, 0.6358, 0.8627, 0.6374, 0.8627, 0.5475, 0.4234, 0.5815, 0.4234, 0.6631, 0.4122, 0.6717, 0.4122, 0.5901, 0.6153, 0.8838, 0.6154, 0.7945, 0.629, 0.7937, 0.629, 0.8831, 0.4873, 0.812, 0.4873, 0.8917, 0.4733, 0.8931, 0.4733, 0.8134, 0.2581, 0.8825, 0.2581, 0.7929, 0.2722, 0.7937, 0.2722, 0.8832, 0.8933, 0.012, 0.8933, 0.09935, 0.8816, 0.09243, 0.8816, 0.005075, 0.8837, 0.6979, 0.8837, 0.788, 0.8702, 0.7862, 0.8702, 0.6961, 0.8714, 0.272, 0.8714, 0.3609, 0.858, 0.3656, 0.858, 0.2767, 0.6782, 0.8521, 0.6781, 0.7587, 0.6906, 0.752, 0.6906, 0.8455, 0.5833, 0.8522, 0.5833, 0.9089, 0.5689, 0.9118, 0.5689, 0.8551, 0.8831, 0.7981, 0.8831, 0.8855, 0.8702, 0.8898, 0.8702, 0.8024, 0.8727, 0.2269, 0.8727, 0.1393, 0.8859, 0.1439, 0.8859, 0.2315, 0.6471, 0.8996, 0.6471, 0.8385, 0.6612, 0.8406, 0.6612, 0.9017, 0.1249, 0.7614, 0.1249, 0.8552, 0.1128, 0.8488, 0.1128, 0.755, 0.8649, 0.394, 0.8649, 0.4845, 0.8508, 0.483, 0.8508, 0.3926, 0.1352, 0.4693, 0.2034, 0.469, 0.2034, 0.5284, 0.184, 0.5472, 0.1543, 0.5473, 0.1352, 0.5287, 0.5331, 0.1925, 0.5111, 0.1739, 0.5111, 0.005075, 0.586, 0.005641, 0.586, 0.1745, 0.5642, 0.1927, 0.5689, 0.46, 0.6372, 0.4605, 0.6372, 0.5183, 0.6179, 0.5357, 0.5878, 0.5355, 0.5689, 0.5178, 0.6016, 0.3608, 0.6201, 0.3448, 0.6513, 0.3453, 0.6699, 0.362, 0.6699, 0.4157, 0.6016, 0.4145, 0.68, 0.3158, 0.709, 0.3021, 0.709, 0.4138, 0.702, 0.4157, 0.4337, 0.7553, 0.4585, 0.7383, 0.4585, 0.7994, 0.4406, 0.8116, 0.2136, 0.469, 0.243, 0.479, 0.2351, 0.5983, 0.2136, 0.591, 0.6471, 0.5705, 0.6759, 0.5459, 0.6759, 0.6702, 0.6476, 0.6553, 0.3329, 0.7556, 0.3112, 0.7556, 0.3314, 0.6572, 0.3304, 0.6572, 0.6875, 0.1292, 0.6588, 0.1049, 0.6592, 0.02012, 0.6875, 0.005075, 0.7151, 0.659, 0.6861, 0.6454, 0.708, 0.5459, 0.7151, 0.5477, 0.2444, 0.384, 0.2216, 0.384, 0.224, 0.2708, 0.224, 0.2708, 0.9056, 0.5357, 0.9009, 0.5202, 0.9056, 0.4963, 0.8043, 0.5154, 0.8154, 0.5075, 0.8154, 0.5319, 0.68, 0.2646, 0.6945, 0.2614, 0.6945, 0.2861, 0.396, 0.5762, 0.4016, 0.5606, 0.4016, 0.6003, 0.8907, 0.6475, 0.8849, 0.661, 0.8907, 0.6763, 0.8627, 0.6718, 0.8699, 0.6515, 0.7262, 0.08011, 0.7198, 0.09527, 0.7254, 0.1092, 0.6995, 0.1092, 0.6977, 0.08372, 0.8299, 0.5459, 0.8299, 0.6577, 0.8181, 0.6632, 0.818, 0.5489, 0.0584, 0.7973, 0.05823, 0.6832, 0.07136, 0.6841, 0.07136, 0.7991, 0.7947, 0.6592, 0.7946, 0.5459, 0.8079, 0.5471, 0.8079, 0.6593, 0.8011, 0.8099, 0.8012, 0.6961, 0.8134, 0.7018, 0.8134, 0.813, 0.7565, 0.523, 0.7562, 0.3989, 0.7681, 0.3926, 0.7681, 0.5325, 0.7023, 0.7851, 0.7011, 0.6706, 0.7151, 0.6691, 0.7151, 0.7887, 0.847, 0.7945, 0.8469, 0.6961, 0.86, 0.6963, 0.86, 0.7957, 0.84, 0.6454, 0.84, 0.5459, 0.8526, 0.5463, 0.8526, 0.6482, 0.8473, 0.005075, 0.8473, 0.1074, 0.8343, 0.108, 0.8344, 0.008105, 0.8252, 0.2434, 0.8251, 0.142, 0.8387, 0.1393, 0.8387, 0.2398, 0.7151, 0.8003, 0.7151, 0.884, 0.7009, 0.8755, 0.7009, 0.7988, 0.01889, 0.8324, 0.01889, 0.9008, 0.005091, 0.8999, 0.005075, 0.8341, 0.7926, 0.3926, 0.7926, 0.5036, 0.7797, 0.501, 0.7782, 0.3943, 0.7845, 0.5459, 0.7845, 0.6859, 0.773, 0.6798, 0.7734, 0.5555, 0.3951, 0.9113, 0.3973, 0.8546, 0.4096, 0.8498, 0.4096, 0.911, 0.4979, 0.8875, 0.4975, 0.8181, 0.5088, 0.812, 0.5088, 0.8968, 0.09271, 0.8403, 0.09271, 0.9014, 0.08467, 0.9139, 0.08174, 0.8489, 0.1596, 0.8818, 0.1603, 0.8123, 0.1714, 0.8032, 0.1714, 0.888, 0.8001, 0.2367, 0.8, 0.1396, 0.8149, 0.1393, 0.8149, 0.2433, 0.8235, 0.8001, 0.8235, 0.6961, 0.8368, 0.6962, 0.8368, 0.8031, 0.02904, 0.8982, 0.02907, 0.8324, 0.04215, 0.8326, 0.04215, 0.9009, 0.1352, 0.8879, 0.1352, 0.8112, 0.1495, 0.8032, 0.1495, 0.8868, 0.8406, 0.3926, 0.8406, 0.4994, 0.8276, 0.4995, 0.8276, 0.3956, 0.8175, 0.3926, 0.8175, 0.4965, 0.8028, 0.4966, 0.8029, 0.3995, 0.4021, 0.6717, 0.3464, 0.6717, 0.3535, 0.613, 0.3965, 0.615, 0.04808, 0.7369, 0.005075, 0.7369, 0.01445, 0.6846, 0.04463, 0.6832, 0.4733, 0.7447, 0.506, 0.7453, 0.506, 0.8018, 0.4848, 0.7996, 0.1679, 0.793, 0.1352, 0.793, 0.1464, 0.7363, 0.1677, 0.7344, 0.3011, 0.716, 0.2581, 0.716, 0.2611, 0.6572, 0.2913, 0.6586, 0.1464, 0.4588, 0.1352, 0.4475, 0.1352, 0.2723, 0.2115, 0.2708, 0.2115, 0.446, 0.2003, 0.4577, 0.2581, 0.1105, 0.2689, 0.07263, 0.3045, 0.02363, 0.3616, 0.005075, 0.3982, 0.005302, 0.4361, 0.01764, 0.4657, 0.03894, 0.501, 0.08755, 0.501, 0.1665, 0.4614, 0.221, 0.4436, 0.234, 0.3906, 0.2512, 0.3685, 0.2512, 0.3045, 0.2304, 0.2689, 0.1814, 0.2581, 0.1431, 0.182, 0.7797, 0.203, 0.7844, 0.203, 0.8505, 0.1852, 0.8486, 0.8488, 0.143, 0.8626, 0.1393, 0.8626, 0.2328, 0.8609, 0.2336, 0.02905, 0.9112, 0.03701, 0.911, 0.03701, 0.9665, 0.02904, 0.9666, 0.9923, 0.7801, 0.9939, 0.7792, 0.9939, 0.8431, 0.9924, 0.844, 0.6364, 0.7826, 0.6153, 0.7836, 0.6284, 0.6977, 0.6364, 0.6972, 0.2472, 0.4509, 0.2216, 0.4525, 0.2262, 0.3954, 0.2472, 0.3942, 0.3623, 0.8851, 0.3464, 0.8771, 0.3493, 0.8129, 0.3623, 0.8188, 0.8235, 0.8216, 0.8392, 0.8132, 0.8392, 0.8795, 0.8264, 0.8856, 0.5689, 0.7754, 0.5892, 0.769, 0.5892, 0.8385, 0.5718, 0.8421, 0.5961, 0.1948, 0.5961, 0.007693, 0.6487, 0.005075, 0.6487, 0.1806, 0.641, 0.1925, 0.005075, 0.673, 0.005075, 0.6048, 0.04993, 0.6026, 0.05763, 0.6148, 0.05763, 0.6576, 0.04993, 0.6708, 0.5689, 0.5583, 0.5817, 0.5471, 0.6243, 0.5459, 0.637, 0.5563, 0.637, 0.6192, 0.5689, 0.6212, 0.1352, 0.6674, 0.1719, 0.6455, 0.1719, 0.7099, 0.1424, 0.7243, 0.7451, 0.005075, 0.7661, 0.006548, 0.7661, 0.09751, 0.7582, 0.09687, 0.8463, 0.3681, 0.8327, 0.3639, 0.8463, 0.272, 0.8478, 0.2727, 0.9928, 0.694, 0.9942, 0.6949, 0.9941, 0.7588, 0.9928, 0.758, 0.7835, 0.1263, 0.7763, 0.12, 0.7835, 0.111, 0.8186, 0.1078, 0.8225, 0.1001, 0.8225, 0.1186, 0.8084, 0.1221, 0.8045, 0.1142, 0.8084, 0.1001, 0.6357, 0.4404, 0.626, 0.4404, 0.6347, 0.4258, 0.7941, 0.5149, 0.7907, 0.523, 0.7941, 0.5319, 0.7808, 0.5277, 0.7782, 0.5137, 0.7451, 0.1255, 0.7486, 0.1168, 0.7452, 0.1088, 0.7614, 0.1077, 0.7614, 0.1237, 0.8011, 0.9682, 0.8011, 0.915, 0.8091, 0.9132, 0.8091, 0.9663, 0.1352, 0.9535, 0.1352, 0.898, 0.1436, 0.8997, 0.1436, 0.9558, 0.9331, 0.9409, 0.9332, 0.8766, 0.9413, 0.8803, 0.9413, 0.9442, 0.3725, 0.9621, 0.3725, 0.9064, 0.3806, 0.9071, 0.3806, 0.9626, 0.1679, 0.899, 0.1679, 0.9559, 0.1597, 0.9544, 0.1596, 0.8981, 0.9369, 0.2085, 0.9368, 0.143, 0.9448, 0.1393, 0.9448, 0.2038, 0.8784, 0.8999, 0.8784, 0.9566, 0.8703, 0.9566, 0.8702, 0.9001, 0.7435, 0.9358, 0.7434, 0.8692, 0.7515, 0.8657, 0.7515, 0.9319, 0.2391, 0.898, 0.2389, 0.8045, 0.2475, 0.8025, 0.2475, 0.8946, 0.9204, 0.694, 0.9204, 0.7801, 0.9124, 0.78, 0.9121, 0.6946, 0.9415, 0.7981, 0.9415, 0.8648, 0.9334, 0.8665, 0.9331, 0.8007, 0.9429, 0.4709, 0.9429, 0.5345, 0.9346, 0.5349, 0.9348, 0.4717, 0.9037, 0.09408, 0.9035, 0.0072, 0.9116, 0.005075, 0.9116, 0.09247, 0.5503, 0.876, 0.5506, 0.7821, 0.5584, 0.7844, 0.5584, 0.8798, 0.9588, 0.8766, 0.9588, 0.9407, 0.9516, 0.9441, 0.9515, 0.8805, 0.4734, 0.9584, 0.4733, 0.9033, 0.4817, 0.9041, 0.4817, 0.9591, 0.7737, 0.869, 0.7737, 0.937, 0.7656, 0.9362, 0.7653, 0.8687, 0.6783, 0.9342, 0.6781, 0.8637, 0.6869, 0.8623, 0.6869, 0.9318, 0.07665, 0.6036, 0.07665, 0.6697, 0.06797, 0.6677, 0.06778, 0.6026, 0.5586, 0.8899, 0.5586, 0.9536, 0.5503, 0.9537, 0.5505, 0.8905, 0.239, 0.962, 0.2389, 0.9081, 0.2473, 0.9083, 0.2473, 0.9629, 0.06272, 0.8922, 0.06272, 0.9491, 0.05416, 0.9516, 0.05406, 0.8937, 0.1128, 0.9343, 0.113, 0.8653, 0.1211, 0.8666, 0.1211, 0.9366, 0.9429, 0.3926, 0.9429, 0.4604, 0.9346, 0.4608, 0.9348, 0.3926, 0.3464, 0.9554, 0.3464, 0.8963, 0.3544, 0.8953, 0.3544, 0.9544, 0.7332, 0.869, 0.7332, 0.9367, 0.7253, 0.9327, 0.7254, 0.8657, 0.9412, 0.3384, 0.9412, 0.272, 0.9486, 0.2753, 0.9486, 0.3421, 0.8236, 0.9545, 0.8235, 0.8974, 0.8318, 0.8958, 0.8318, 0.953, 0.4542, 0.9713, 0.4543, 0.9194, 0.4623, 0.9184, 0.4623, 0.9702, 0.701, 0.9544, 0.7009, 0.8978, 0.709, 0.8942, 0.709, 0.9515, 0.2218, 0.8965, 0.2218, 0.9546, 0.2136, 0.9529, 0.2136, 0.8954, 0.6241, 0.8943, 0.6241, 0.9518, 0.6153, 0.9506, 0.6153, 0.894, 0.902, 0.6952, 0.902, 0.788, 0.8938, 0.7861, 0.8939, 0.694, 0.5002, 0.5535, 0.5004, 0.4593, 0.5089, 0.462, 0.5089, 0.5549, 0.8522, 0.8999, 0.8518, 0.8086, 0.86, 0.8059, 0.86, 0.8985, 0.8978, 0.4831, 0.8981, 0.3926, 0.9061, 0.3932, 0.9061, 0.4842, 0.9468, 0.6835, 0.9467, 0.6247, 0.9549, 0.6246, 0.9549, 0.6835, 0.2581, 0.9528, 0.2582, 0.8935, 0.2667, 0.8934, 0.2667, 0.952, 0.86, 0.9109, 0.86, 0.9647, 0.8518, 0.9645, 0.8518, 0.9101, 0.9228, 0.8957, 0.9228, 0.9547, 0.9144, 0.952, 0.9145, 0.892, 0.9516, 0.8538, 0.9516, 0.7984, 0.9599, 0.7981, 0.9599, 0.8536, 0.9398, 0.07337, 0.9398, 0.009519, 0.9478, 0.005075, 0.9478, 0.06894, 0.005077, 0.966, 0.005075, 0.9109, 0.01316, 0.911, 0.01316, 0.9661, 0.9555, 0.694, 0.9555, 0.7579, 0.9483, 0.7627, 0.9482, 0.6989, 0.9467, 0.6098, 0.9467, 0.5459, 0.9544, 0.5505, 0.9544, 0.6145, 0.4975, 0.962, 0.4975, 0.907, 0.5058, 0.9071, 0.5058, 0.9622, 0.4417, 0.91, 0.4417, 0.9655, 0.4337, 0.9656, 0.4337, 0.9101, 0.2823, 0.951, 0.2823, 0.887, 0.29, 0.8916, 0.29, 0.9556, 0.5494, 0.772, 0.5192, 0.772, 0.5206, 0.7039, 0.5462, 0.704])
me_circle.update()

# ---- objects
ob_sm_stump = bpy.data.objects.new('SM_Stump', me_circle)

# ---- transforms, parenting, visibility, modifiers, constraints
ob_sm_stump.location = (0.0, 0.0, 0.0)

# ---- collection membership
col_collection.objects.link(ob_sm_stump)

# ---- scene / render settings (as saved in the file)
scene.frame_start = 1; scene.frame_end = 250; scene.frame_set(1)
scene.render.engine = 'BLENDER_EEVEE_NEXT'
scene.cycles.sampling_pattern = 'TABULATED_SOBOL'
scene.cycles.use_light_tree = False
scene.view_settings.view_transform = 'Filmic'
bpy.context.view_layer.update()

# ---- added for rendering (the .blend has no active camera and no usable light): camera, sun
cam_auto = bpy.data.cameras.new('AutoCamera')
cam_auto.lens = 50.0
cam_auto.sensor_width = 36.0
cam_auto.clip_end = 1000.0
ob_auto_camera = bpy.data.objects.new('AutoCamera', cam_auto)
scene.collection.objects.link(ob_auto_camera)
ob_auto_camera.location = (5.08157, -6.24189, 4.63363)
ob_auto_camera.rotation_euler = (1.09748, -7.21219e-08, 0.694738)
scene.camera = ob_auto_camera
light_auto_sun = bpy.data.lights.new('AutoSun', 'SUN')
light_auto_sun.energy = 3.0
light_auto_sun.angle = 0.0523599
ob_auto_sun = bpy.data.objects.new('AutoSun', light_auto_sun)
scene.collection.objects.link(ob_auto_sun)
ob_auto_sun.rotation_euler = (0.872665, 0.174533, 0.523599)
bpy.context.view_layer.update()
